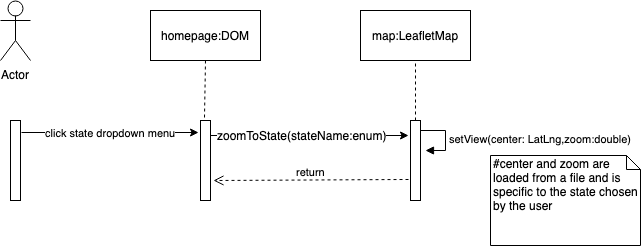

The diagram above was exported from draw.io. Its source (the exported page's mxGraphModel, read from the mxfile embedded in the PNG):
<mxGraphModel dx="918" dy="567" grid="1" gridSize="10" guides="1" tooltips="1" connect="1" arrows="1" fold="1" page="1" pageScale="1" pageWidth="850" pageHeight="1100" math="0" shadow="0">
  <root>
    <mxCell id="0" />
    <mxCell id="1" parent="0" />
    <mxCell id="A-dnOOXhCaZIq9teinn8-1" value="Actor" style="shape=umlActor;verticalLabelPosition=bottom;labelBackgroundColor=#ffffff;verticalAlign=top;html=1;outlineConnect=0;" vertex="1" parent="1">
      <mxGeometry x="40" y="10" width="30" height="60" as="geometry" />
    </mxCell>
    <mxCell id="A-dnOOXhCaZIq9teinn8-2" value="" style="html=1;points=[];perimeter=orthogonalPerimeter;" vertex="1" parent="1">
      <mxGeometry x="50" y="130" width="10" height="80" as="geometry" />
    </mxCell>
    <mxCell id="A-dnOOXhCaZIq9teinn8-3" value="" style="html=1;points=[];perimeter=orthogonalPerimeter;" vertex="1" parent="1">
      <mxGeometry x="240" y="130" width="10" height="80" as="geometry" />
    </mxCell>
    <mxCell id="A-dnOOXhCaZIq9teinn8-4" value="" style="html=1;points=[];perimeter=orthogonalPerimeter;" vertex="1" parent="1">
      <mxGeometry x="450" y="130" width="10" height="80" as="geometry" />
    </mxCell>
    <mxCell id="A-dnOOXhCaZIq9teinn8-5" value="homepage:DOM" style="html=1;" vertex="1" parent="1">
      <mxGeometry x="190" y="20" width="110" height="50" as="geometry" />
    </mxCell>
    <mxCell id="A-dnOOXhCaZIq9teinn8-6" value="map:LeafletMap" style="html=1;" vertex="1" parent="1">
      <mxGeometry x="400" y="20" width="110" height="50" as="geometry" />
    </mxCell>
    <mxCell id="A-dnOOXhCaZIq9teinn8-7" value="" style="endArrow=none;dashed=1;html=1;entryX=0.5;entryY=1;entryDx=0;entryDy=0;exitX=0.4;exitY=-0.037;exitDx=0;exitDy=0;exitPerimeter=0;" edge="1" parent="1" source="A-dnOOXhCaZIq9teinn8-3" target="A-dnOOXhCaZIq9teinn8-5">
      <mxGeometry width="50" height="50" relative="1" as="geometry">
        <mxPoint x="40" y="280" as="sourcePoint" />
        <mxPoint x="90" y="230" as="targetPoint" />
      </mxGeometry>
    </mxCell>
    <mxCell id="A-dnOOXhCaZIq9teinn8-8" value="" style="endArrow=none;dashed=1;html=1;entryX=0.5;entryY=1;entryDx=0;entryDy=0;exitX=0.5;exitY=0;exitDx=0;exitDy=0;exitPerimeter=0;" edge="1" parent="1" source="A-dnOOXhCaZIq9teinn8-4" target="A-dnOOXhCaZIq9teinn8-6">
      <mxGeometry width="50" height="50" relative="1" as="geometry">
        <mxPoint x="290" y="120" as="sourcePoint" />
        <mxPoint x="320" y="70" as="targetPoint" />
      </mxGeometry>
    </mxCell>
    <mxCell id="A-dnOOXhCaZIq9teinn8-9" value="click state dropdown menu" style="endArrow=classic;html=1;exitX=1.1;exitY=0.15;exitDx=0;exitDy=0;exitPerimeter=0;entryX=-0.2;entryY=0.15;entryDx=0;entryDy=0;entryPerimeter=0;" edge="1" parent="1" source="A-dnOOXhCaZIq9teinn8-2" target="A-dnOOXhCaZIq9teinn8-3">
      <mxGeometry width="50" height="50" relative="1" as="geometry">
        <mxPoint x="240" y="370" as="sourcePoint" />
        <mxPoint x="290" y="320" as="targetPoint" />
      </mxGeometry>
    </mxCell>
    <mxCell id="A-dnOOXhCaZIq9teinn8-11" value="" style="endArrow=classic;html=1;exitX=1;exitY=0.188;exitDx=0;exitDy=0;exitPerimeter=0;entryX=-0.2;entryY=0.188;entryDx=0;entryDy=0;entryPerimeter=0;" edge="1" parent="1" source="A-dnOOXhCaZIq9teinn8-3" target="A-dnOOXhCaZIq9teinn8-4">
      <mxGeometry width="50" height="50" relative="1" as="geometry">
        <mxPoint x="40" y="280" as="sourcePoint" />
        <mxPoint x="90" y="230" as="targetPoint" />
      </mxGeometry>
    </mxCell>
    <mxCell id="A-dnOOXhCaZIq9teinn8-13" value="zoomToState(stateName:enum)" style="text;html=1;resizable=0;points=[];align=center;verticalAlign=middle;labelBackgroundColor=#ffffff;" vertex="1" connectable="0" parent="A-dnOOXhCaZIq9teinn8-11">
      <mxGeometry x="-0.085" y="1" relative="1" as="geometry">
        <mxPoint as="offset" />
      </mxGeometry>
    </mxCell>
    <mxCell id="A-dnOOXhCaZIq9teinn8-12" value="return" style="html=1;verticalAlign=bottom;endArrow=open;dashed=1;endSize=8;exitX=-0.2;exitY=0.738;exitDx=0;exitDy=0;exitPerimeter=0;entryX=1.3;entryY=0.75;entryDx=0;entryDy=0;entryPerimeter=0;" edge="1" parent="1" source="A-dnOOXhCaZIq9teinn8-4" target="A-dnOOXhCaZIq9teinn8-3">
      <mxGeometry relative="1" as="geometry">
        <mxPoint x="260" y="190" as="sourcePoint" />
        <mxPoint x="180" y="190" as="targetPoint" />
      </mxGeometry>
    </mxCell>
    <mxCell id="A-dnOOXhCaZIq9teinn8-17" value="setView(center: LatLng,zoom:double)" style="edgeStyle=orthogonalEdgeStyle;html=1;align=left;spacingLeft=2;endArrow=block;rounded=0;entryX=1;entryY=0;" edge="1" parent="1">
      <mxGeometry relative="1" as="geometry">
        <mxPoint x="460" y="140" as="sourcePoint" />
        <Array as="points">
          <mxPoint x="485" y="140" />
        </Array>
        <mxPoint x="465" y="160" as="targetPoint" />
      </mxGeometry>
    </mxCell>
    <mxCell id="A-dnOOXhCaZIq9teinn8-18" value="#center and zoom are loaded from a file and is specific to the state chosen by the user" style="shape=note;whiteSpace=wrap;html=1;size=14;verticalAlign=top;align=left;spacingTop=-6;" vertex="1" parent="1">
      <mxGeometry x="530" y="165" width="150" height="90" as="geometry" />
    </mxCell>
  </root>
</mxGraphModel>